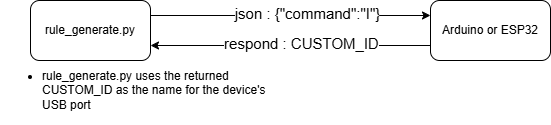

The diagram above was exported from draw.io. Its source (the exported page's mxGraphModel, read from the mxfile embedded in the PNG):
<mxGraphModel dx="679" dy="372" grid="1" gridSize="10" guides="1" tooltips="1" connect="1" arrows="1" fold="1" page="1" pageScale="1" pageWidth="827" pageHeight="1169" math="0" shadow="0">
  <root>
    <mxCell id="WIyWlLk6GJQsqaUBKTNV-0" />
    <mxCell id="WIyWlLk6GJQsqaUBKTNV-1" parent="WIyWlLk6GJQsqaUBKTNV-0" />
    <mxCell id="K6NshD400YRXgUJuKQZf-2" style="edgeStyle=orthogonalEdgeStyle;rounded=0;orthogonalLoop=1;jettySize=auto;html=1;exitX=1;exitY=0.25;exitDx=0;exitDy=0;entryX=0;entryY=0.25;entryDx=0;entryDy=0;" edge="1" parent="WIyWlLk6GJQsqaUBKTNV-1" source="K6NshD400YRXgUJuKQZf-0" target="K6NshD400YRXgUJuKQZf-1">
      <mxGeometry relative="1" as="geometry" />
    </mxCell>
    <mxCell id="K6NshD400YRXgUJuKQZf-4" value="&lt;font style=&quot;font-size: 15px;&quot;&gt;json : {&quot;command&quot;:&quot;I&quot;}&lt;/font&gt;" style="edgeLabel;html=1;align=center;verticalAlign=middle;resizable=0;points=[];" vertex="1" connectable="0" parent="K6NshD400YRXgUJuKQZf-2">
      <mxGeometry x="0.2828" y="2" relative="1" as="geometry">
        <mxPoint x="-23" as="offset" />
      </mxGeometry>
    </mxCell>
    <mxCell id="K6NshD400YRXgUJuKQZf-0" value="rule_generate.py" style="rounded=1;whiteSpace=wrap;html=1;" vertex="1" parent="WIyWlLk6GJQsqaUBKTNV-1">
      <mxGeometry x="180" y="250" width="120" height="60" as="geometry" />
    </mxCell>
    <mxCell id="K6NshD400YRXgUJuKQZf-3" style="edgeStyle=orthogonalEdgeStyle;rounded=0;orthogonalLoop=1;jettySize=auto;html=1;exitX=0;exitY=0.75;exitDx=0;exitDy=0;entryX=1;entryY=0.75;entryDx=0;entryDy=0;" edge="1" parent="WIyWlLk6GJQsqaUBKTNV-1" source="K6NshD400YRXgUJuKQZf-1" target="K6NshD400YRXgUJuKQZf-0">
      <mxGeometry relative="1" as="geometry" />
    </mxCell>
    <mxCell id="K6NshD400YRXgUJuKQZf-7" value="&lt;font style=&quot;font-size: 15px;&quot;&gt;respond : CUSTOM_ID&lt;/font&gt;" style="edgeLabel;html=1;align=center;verticalAlign=middle;resizable=0;points=[];" vertex="1" connectable="0" parent="K6NshD400YRXgUJuKQZf-3">
      <mxGeometry x="-0.0798" y="-2" relative="1" as="geometry">
        <mxPoint as="offset" />
      </mxGeometry>
    </mxCell>
    <mxCell id="K6NshD400YRXgUJuKQZf-1" value="Arduino or ESP32" style="rounded=1;whiteSpace=wrap;html=1;" vertex="1" parent="WIyWlLk6GJQsqaUBKTNV-1">
      <mxGeometry x="580" y="250" width="120" height="60" as="geometry" />
    </mxCell>
    <mxCell id="K6NshD400YRXgUJuKQZf-9" value="&lt;ul&gt;&lt;li&gt;rule_generate.py uses the returned CUSTOM_ID as the name for the device's USB port&lt;/li&gt;&lt;/ul&gt;" style="text;html=1;align=left;verticalAlign=middle;whiteSpace=wrap;rounded=0;" vertex="1" parent="WIyWlLk6GJQsqaUBKTNV-1">
      <mxGeometry x="150" y="310" width="290" height="60" as="geometry" />
    </mxCell>
  </root>
</mxGraphModel>